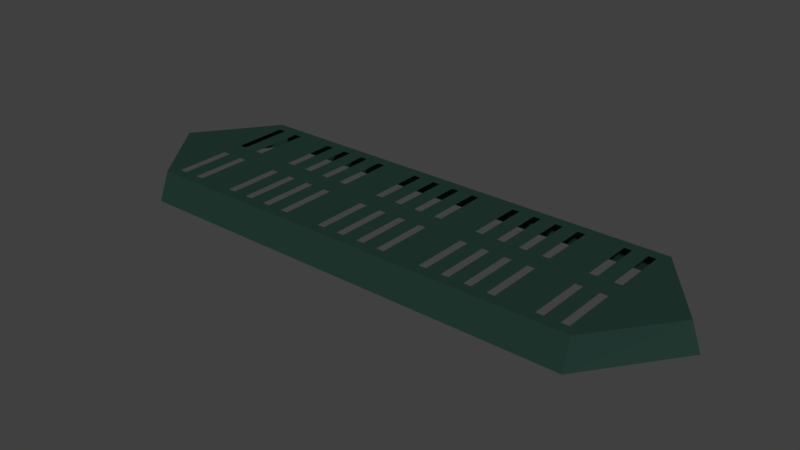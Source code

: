 # Source: floor_basic.blend  (saved by Blender 2.79.0; exported with 4.5.12 LTS)
import bpy
from mathutils import Matrix  # noqa: F401  (used for matrix-valued properties, if any)

bpy.ops.wm.read_factory_settings(use_empty=True)
scene = bpy.context.scene
scene.name = 'Scene'

# ---- collections
col_collection_1 = bpy.data.collections.new('Collection 1'); scene.collection.children.link(col_collection_1)

# ---- materials (node trees are filled in below, after node groups)
mat_floor_green = bpy.data.materials.new('floor_green')
mat_floor_green.alpha_threshold = 0.0
mat_floor_green.use_transparent_shadow = False
mat_floor_green.diffuse_color = (0.0166, 0.04026, 0.03155, 1.0)
mat_floor_green.roughness = 0.5

# ---- material node trees

# ---- world
world_world = bpy.data.worlds.new('World'); scene.world = world_world
world_world.color = (0.05088, 0.05088, 0.05088)
world_world.use_sun_shadow = False
world_world.sun_shadow_jitter_overblur = 0.0
world_world.cycles.sampling_method = 'MANUAL'

# ---- meshes
me_plane = bpy.data.meshes.new('Plane')
me_plane.from_pydata([(7.778, 0.3305, 0.5556), (6.611, -1.129, 4.52), (6.222, -1.129, 4.52), (7.389, 0.3305, 0.5556), (7.389, 0.3305, 3.444), (6.611, 0.3305, 0.5556), (6.611, 0.3305, 3.444), (6.222, 0.3305, 4.0), (5.444, 0.3305, 4.0), (5.056, 0.3305, 4.0), (4.278, 0.3305, 4.0), (3.889, 0.3305, 4.0), (3.889, 0.3305, 3.444), (3.889, 0.3305, 0.5556), (4.278, 0.3305, 3.444), (4.278, 0.3305, 0.5556), (5.056, 0.3305, 3.444), (5.056, 0.3305, 0.5556), (5.444, 0.3305, 3.444), (5.444, 0.3305, 0.5556), (6.222, 0.3305, 3.444), (6.222, 0.3305, 0.5556), (8.556, 0.3305, 3.444), (8.556, 0.3305, 0.5556), (3.111, 0.3305, 4.0), (2.722, 0.3305, 4.0), (1.944, 0.3305, 4.0), (1.556, 0.3305, 4.0), (0.7778, 0.3305, 4.0), (0.3889, 0.3305, 4.0), (0.3889, 0.3305, 3.444), (0.3889, 0.3305, 0.5556), (0.7778, 0.3305, 3.444), (0.7778, 0.3305, 0.5556), (1.556, 0.3305, 3.444), (1.556, 0.3305, 0.5556), (1.944, 0.3305, 3.444), (1.944, 0.3305, 0.5556), (2.722, 0.3305, 3.444), (2.722, 0.3305, 0.5556), (3.111, 0.3305, 3.444), (3.111, 0.3305, 0.5556), (5.444, -1.129, 4.52), (5.056, -1.129, 4.52), (4.278, -1.129, 4.52), (3.889, -1.129, 4.52), (3.111, -1.129, 4.52), (2.722, -1.129, 4.52), (1.944, -1.129, 4.52), (1.556, -1.129, 4.52), (0.7778, -1.129, 4.52), (0.3889, -1.129, 4.52), (-2.842e-14, 0.3305, 3.444), (-2.842e-14, 0.3305, 0.5556), (-2.842e-14, 0.3305, 4.0), (-2.842e-14, -1.129, 4.52), (9.722, 0.3305, 0.5556), (6.611, 0.3305, 4.0), (7.389, 0.3305, 4.0), (3.111, 0.3305, -2.116e-06), (2.722, 0.3305, -2.116e-06), (1.944, 0.3305, -2.116e-06), (1.556, 0.3305, -2.116e-06), (0.7778, 0.3305, -2.116e-06), (0.3889, 0.3305, -2.116e-06), (7.389, -1.129, 4.52), (6.222, 0.3305, -2.116e-06), (5.444, 0.3305, -2.116e-06), (5.056, 0.3305, -2.116e-06), (4.278, 0.3305, -2.116e-06), (3.889, 0.3305, -2.116e-06), (10.11, 0.3305, 0.5556), (10.89, 0.3305, 3.444), (10.89, 0.3305, -2.116e-06), (10.11, 0.3305, -2.116e-06), (10.89, -1.129, 4.52), (10.89, 0.3305, 4.0), (10.11, 0.3305, 4.0), (10.11, 0.3305, 3.444), (8.944, -1.129, 4.52), (8.944, 0.3305, 3.444), (8.944, 0.3305, 4.0), (9.722, 0.3305, 4.0), (9.722, -1.129, 4.52), (8.944, 0.3305, -2.116e-06), (9.722, 0.3305, -2.116e-06), (10.11, -1.129, 4.52), (10.89, 0.3305, 0.5556), (8.556, 0.3305, -2.116e-06), (7.778, 0.3305, -2.116e-06), (9.722, 0.3305, 3.444), (8.556, -1.129, 4.52), (8.556, 0.3305, 4.0), (7.778, 0.3305, 4.0), (8.944, 0.3305, 0.5556), (7.778, 0.3305, 3.444), (7.778, -1.129, 4.52), (6.611, 0.3305, -2.116e-06), (7.389, 0.3305, -2.116e-06), (11.28, 0.3305, -2.056e-06), (15.17, -1.077, -1.967e-06), (11.67, 0.3305, -2.056e-06), (14.67, 0.3305, -2.056e-06), (11.28, 0.3305, 0.5556), (11.28, 0.3305, 3.444), (11.28, 0.3305, 4.0), (11.67, 0.3305, 0.5556), (11.67, 0.3305, 3.444), (-2.842e-14, 0.3305, -2.116e-06), (11.28, -1.129, 4.52), (11.74, -1.131, 4.52), (11.67, 0.3305, 4.0)], [], [(92, 93, 96, 91), (93, 58, 65, 96), (10, 9, 16, 14), (57, 7, 2, 1), (17, 19, 67, 68), (19, 21, 66, 67), (13, 15, 69, 70), (29, 54, 55, 51), (58, 57, 1, 65), (57, 58, 4, 6), (20, 21, 19, 18), (9, 8, 18, 16), (7, 57, 6, 20), (16, 17, 15, 14), (8, 7, 20, 18), (11, 10, 14, 12), (41, 13, 70, 59), (15, 17, 68, 69), (52, 30, 31, 53), (4, 3, 5, 6), (28, 27, 34, 32), (39, 41, 59, 60), (35, 37, 61, 62), (37, 39, 60, 61), (31, 33, 63, 64), (53, 31, 64, 108), (10, 11, 45, 44), (25, 24, 40, 38), (38, 39, 37, 36), (27, 26, 36, 34), (34, 35, 33, 32), (26, 25, 38, 36), (29, 28, 32, 30), (54, 29, 30, 52), (33, 35, 62, 63), (40, 12, 13, 41), (24, 11, 12, 40), (24, 25, 47, 46), (25, 26, 48, 47), (5, 3, 98, 97), (11, 24, 46, 45), (26, 27, 49, 48), (7, 8, 42, 2), (27, 28, 50, 49), (8, 9, 43, 42), (21, 5, 97, 66), (28, 29, 51, 50), (9, 10, 44, 43), (82, 77, 78, 90), (71, 87, 73, 74), (77, 82, 83, 86), (93, 92, 22, 95), (56, 71, 74, 85), (77, 76, 72, 78), (76, 77, 86, 75), (72, 87, 71, 78), (102, 111, 110, 100), (3, 0, 89, 98), (101, 111, 102), (103, 106, 101, 99), (105, 111, 107, 104), (105, 76, 75, 109), (111, 105, 109, 110), (92, 81, 80, 22), (87, 103, 99, 73), (81, 92, 91, 79), (104, 107, 106, 103), (23, 94, 84, 88), (22, 23, 0, 95), (58, 93, 95, 4), (76, 105, 104, 72), (94, 56, 85, 84), (90, 56, 94, 80), (81, 82, 90, 80), (82, 81, 79, 83), (0, 23, 88, 89), (39, 38, 40, 41), (22, 80, 94, 23)])
me_plane.materials.append(mat_floor_green)
me_plane.use_remesh_preserve_volume = False
me_plane.use_remesh_preserve_attributes = False
me_plane.use_mirror_vertex_groups = False
me_plane.update()

# ---- objects
ob_plane = bpy.data.objects.new('Plane', me_plane)

# ---- transforms, parenting, visibility, modifiers, constraints
ob_plane.location = (0.0, 0.0, 0.0)
ob_plane.rotation_euler = (1.571, -0.0, 0.0)
ob_plane.lineart.crease_threshold = 0.0
_m = ob_plane.modifiers.new('Mirror', 'MIRROR')
_m.use_axis = (True, False, True)

# ---- collection membership
col_collection_1.objects.link(ob_plane)

# ---- scene / render settings (as saved in the file)
scene.frame_start = 1; scene.frame_end = 250; scene.frame_set(1)
scene.render.engine = 'BLENDER_EEVEE_NEXT'
scene.render.resolution_percentage = 50
scene.render.dither_intensity = 0.0
scene.cycles.use_denoising = False
scene.cycles.samples = 128
scene.cycles.sampling_pattern = 'TABULATED_SOBOL'
scene.cycles.use_adaptive_sampling = False
scene.cycles.use_light_tree = False
scene.cycles.blur_glossy = 0.0
scene.cycles.sample_clamp_indirect = 0.0
scene.view_settings.view_transform = 'Standard'
bpy.context.view_layer.update()

# ---- added for rendering (the .blend has no active camera and no usable light): camera, sun
cam_auto = bpy.data.cameras.new('AutoCamera')
cam_auto.lens = 50.0
cam_auto.sensor_width = 36.0
cam_auto.clip_end = 1000.0
ob_auto_camera = bpy.data.objects.new('AutoCamera', cam_auto)
scene.collection.objects.link(ob_auto_camera)
ob_auto_camera.location = (29.3145, -35.1774, 23.0514)
ob_auto_camera.rotation_euler = (1.09748, -7.21219e-08, 0.694738)
scene.camera = ob_auto_camera
light_auto_sun = bpy.data.lights.new('AutoSun', 'SUN')
light_auto_sun.energy = 3.0
light_auto_sun.angle = 0.0523599
ob_auto_sun = bpy.data.objects.new('AutoSun', light_auto_sun)
scene.collection.objects.link(ob_auto_sun)
ob_auto_sun.rotation_euler = (0.872665, 0.174533, 0.523599)
bpy.context.view_layer.update()
